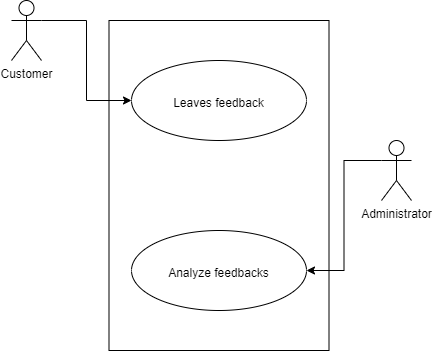

The diagram above was exported from draw.io. Its source (the exported page's mxGraphModel, read from the mxfile embedded in the PNG):
<mxGraphModel dx="1674" dy="729" grid="1" gridSize="10" guides="1" tooltips="1" connect="1" arrows="1" fold="1" page="1" pageScale="1" pageWidth="850" pageHeight="1100" math="0" shadow="0">
  <root>
    <mxCell id="0" />
    <mxCell id="1" parent="0" />
    <mxCell id="FlYv2CdthFV7lkMIsN3O-11" value="" style="rounded=0;whiteSpace=wrap;html=1;" vertex="1" parent="1">
      <mxGeometry x="267.5" y="150" width="220" height="330" as="geometry" />
    </mxCell>
    <mxCell id="FlYv2CdthFV7lkMIsN3O-7" value="" style="edgeStyle=orthogonalEdgeStyle;rounded=0;orthogonalLoop=1;jettySize=auto;html=1;exitX=1;exitY=0.3333333333333333;exitDx=0;exitDy=0;exitPerimeter=0;" edge="1" parent="1" source="FlYv2CdthFV7lkMIsN3O-1" target="FlYv2CdthFV7lkMIsN3O-6">
      <mxGeometry relative="1" as="geometry" />
    </mxCell>
    <mxCell id="FlYv2CdthFV7lkMIsN3O-1" value="Customer" style="shape=umlActor;verticalLabelPosition=bottom;verticalAlign=top;html=1;outlineConnect=0;" vertex="1" parent="1">
      <mxGeometry x="170" y="130" width="30" height="60" as="geometry" />
    </mxCell>
    <mxCell id="FlYv2CdthFV7lkMIsN3O-10" style="edgeStyle=orthogonalEdgeStyle;rounded=0;orthogonalLoop=1;jettySize=auto;html=1;exitX=0;exitY=0.3333333333333333;exitDx=0;exitDy=0;exitPerimeter=0;entryX=1;entryY=0.5;entryDx=0;entryDy=0;" edge="1" parent="1" source="FlYv2CdthFV7lkMIsN3O-2" target="FlYv2CdthFV7lkMIsN3O-9">
      <mxGeometry relative="1" as="geometry" />
    </mxCell>
    <mxCell id="FlYv2CdthFV7lkMIsN3O-2" value="Administrator" style="shape=umlActor;verticalLabelPosition=bottom;verticalAlign=top;html=1;outlineConnect=0;" vertex="1" parent="1">
      <mxGeometry x="540" y="270" width="30" height="60" as="geometry" />
    </mxCell>
    <mxCell id="FlYv2CdthFV7lkMIsN3O-6" value="&lt;br&gt;&lt;br&gt;Leaves feedback" style="ellipse;whiteSpace=wrap;html=1;verticalAlign=top;" vertex="1" parent="1">
      <mxGeometry x="290" y="190" width="175" height="80" as="geometry" />
    </mxCell>
    <mxCell id="FlYv2CdthFV7lkMIsN3O-9" value="&lt;br&gt;&lt;br&gt;Analyze feedbacks" style="ellipse;whiteSpace=wrap;html=1;verticalAlign=top;" vertex="1" parent="1">
      <mxGeometry x="290" y="360" width="175" height="80" as="geometry" />
    </mxCell>
  </root>
</mxGraphModel>